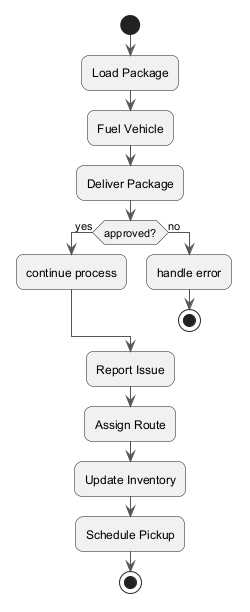

The diagram above was rendered by PlantUML. Its source (embedded in the PNG):
@startuml
skinparam backgroundColor #FFFFFF
skinparam roundCorner 15
skinparam ArrowColor #555555
start
:Load Package;
:Fuel Vehicle;
:Deliver Package;
if (approved?) then (yes)
:continue process;
else (no)
:handle error;
stop
endif
:Report Issue;
:Assign Route;
:Update Inventory;
:Schedule Pickup;
stop
@enduml